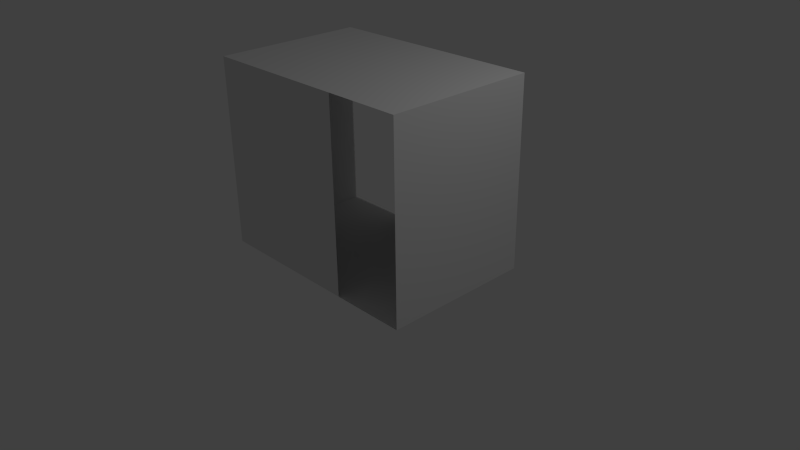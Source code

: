 # Source: Room2x3_A.blend  (saved by Blender 2.69.0; exported with 4.5.12 LTS)
import bpy
from mathutils import Matrix  # noqa: F401  (used for matrix-valued properties, if any)

bpy.ops.wm.read_factory_settings(use_empty=True)
scene = bpy.context.scene
scene.name = 'Scene'

# ---- collections
col_collection_1 = bpy.data.collections.new('Collection 1'); scene.collection.children.link(col_collection_1)

# ---- materials (node trees are filled in below, after node groups)
mat_material = bpy.data.materials.new('Material')
mat_material.alpha_threshold = 0.0
mat_material.use_transparent_shadow = False
mat_material.roughness = 0.5
mat_material.line_color = (0.0, 0.0, 0.0, 1.0)

# ---- material node trees

# ---- world
world_world = bpy.data.worlds.new('World'); scene.world = world_world
world_world.color = (0.05088, 0.05088, 0.05088)
world_world.use_sun_shadow = False
world_world.sun_shadow_jitter_overblur = 0.0
world_world.cycles.sampling_method = 'MANUAL'
world_world.cycles.sample_map_resolution = 256

# ---- cameras
cam_camera = bpy.data.cameras.new('Camera')
cam_camera.clip_end = 100.0
cam_camera.lens = 35.0
cam_camera.sensor_width = 32.0
cam_camera.sensor_height = 18.0
cam_camera.ortho_scale = 7.314
cam_camera.dof.focus_distance = 0.0
cam_camera.dof.aperture_fstop = 128.0

# ---- lights
light_lamp = bpy.data.lights.new('Lamp', 'POINT')
light_lamp.transmission_factor = 0.0
light_lamp.cutoff_distance = 30.0
light_lamp.energy = 100.0
light_lamp.shadow_buffer_clip_start = 1.001
light_lamp.shadow_soft_size = 0.1
light_lamp.shadow_maximum_resolution = 0.006
light_lamp.use_absolute_resolution = True
light_lamp.cycles.use_multiple_importance_sampling = False

# ---- meshes
me_cube = bpy.data.meshes.new('Cube')
me_cube.from_pydata([(1.5, 1.0, 0.0), (1.5, -1.0, 0.0), (-1.5, -1.0, 0.0), (-1.5, 1.0, 0.0), (1.5, 1.0, 2.5), (1.5, -1.0, 2.5), (-1.5, -1.0, 2.5), (-1.5, 1.0, 2.5), (0.5, 1.0, 0.0), (0.5, -1.0, 0.0), (0.5, 1.0, 2.5), (0.5, -1.0, 2.5), (-0.5, 1.0, 0.0), (-0.5, -1.0, 0.0), (-0.5, 1.0, 2.5), (-0.5, -1.0, 2.5)], [], [(12, 3, 2, 13), (14, 15, 6, 7), (0, 1, 5, 4), (13, 2, 6, 15), (2, 3, 7, 6), (0, 8, 9, 1), (4, 5, 11, 10), (4, 10, 8, 0), (8, 12, 13, 9), (10, 11, 15, 14), (9, 13, 15, 11), (10, 14, 12, 8)])
_uv = me_cube.uv_layers.new(name='UVMap')
_uv.uv.foreach_set('vector', [0.7143, 0.3571, 0.5715, 0.3571, 0.5715, 0.07154, 0.7143, 0.07154, 0.8571, 0.5002, 0.5715, 0.5002, 0.5715, 0.3574, 0.8571, 0.3574, 0.2857, 0.0001604, 0.5712, 0.0001605, 0.5712, 0.3571, 0.2857, 0.3571, 0.1429, 0.3574, 0.2857, 0.3574, 0.2857, 0.7143, 0.1429, 0.7143, 0.2857, 0.3574, 0.5712, 0.3574, 0.5712, 0.7143, 0.2857, 0.7143, 0.9998, 0.3571, 0.8571, 0.3571, 0.8571, 0.07154, 0.9998, 0.07154, 0.8571, 0.7857, 0.5715, 0.7857, 0.5715, 0.6429, 0.8571, 0.6429, 0.2857, 0.3571, 0.1429, 0.3571, 0.1429, 0.0001604, 0.2857, 0.0001604, 0.8571, 0.3571, 0.7143, 0.3571, 0.7143, 0.07154, 0.8571, 0.07154, 0.8571, 0.6429, 0.5715, 0.6429, 0.5715, 0.5002, 0.8571, 0.5002, 0.0001602, 0.3574, 0.1429, 0.3574, 0.1429, 0.7143, 0.0001604, 0.7143, 0.1429, 0.3571, 0.0001602, 0.3571, 0.0001603, 0.0001602, 0.1429, 0.0001604])
me_cube.materials.append(mat_material)
me_cube.use_remesh_preserve_volume = False
me_cube.use_remesh_preserve_attributes = False
me_cube.use_mirror_vertex_groups = False
me_cube.update()

# ---- objects
ob_cube = bpy.data.objects.new('Cube', me_cube)
ob_lamp = bpy.data.objects.new('Lamp', light_lamp)
ob_camera = bpy.data.objects.new('Camera', cam_camera)

# ---- transforms, parenting, visibility, modifiers, constraints
ob_cube.location = (0.0, 0.0, 0.0)
ob_cube.lock_rotations_4d = False
ob_cube.empty_display_type = 'ARROWS'
ob_cube.lineart.crease_threshold = 0.0
ob_lamp.location = (4.076, 1.005, 5.904)
ob_lamp.rotation_euler = (0.6503, 0.05522, 1.866)
ob_lamp.lock_rotations_4d = False
ob_lamp.empty_display_type = 'ARROWS'
ob_lamp.color = (0.0, 0.0, 0.0, 0.0)
ob_lamp.lineart.crease_threshold = 0.0
ob_camera.location = (7.481, -6.508, 5.344)
ob_camera.rotation_euler = (1.109, 0.01082, 0.8149)
ob_camera.lock_rotations_4d = False
ob_camera.empty_display_type = 'ARROWS'
ob_camera.color = (0.0, 0.0, 0.0, 0.0)
ob_camera.display_type = 'WIRE'
ob_camera.lineart.crease_threshold = 0.0

# ---- collection membership
col_collection_1.objects.link(ob_cube)
col_collection_1.objects.link(ob_lamp)
col_collection_1.objects.link(ob_camera)

# ---- scene / render settings (as saved in the file)
scene.camera = ob_camera
scene.frame_start = 1; scene.frame_end = 250; scene.frame_set(1)
scene.render.engine = 'BLENDER_EEVEE_NEXT'
scene.render.image_settings.compression = 90
scene.render.resolution_percentage = 50
scene.render.dither_intensity = 0.0
scene.cycles.use_denoising = False
scene.cycles.samples = 10
scene.cycles.sampling_pattern = 'TABULATED_SOBOL'
scene.cycles.light_sampling_threshold = 0.0
scene.cycles.use_adaptive_sampling = False
scene.cycles.use_light_tree = False
scene.cycles.blur_glossy = 0.0
scene.cycles.volume_bounces = 1
scene.cycles.pixel_filter_type = 'GAUSSIAN'
scene.cycles.sample_clamp_indirect = 0.0
scene.view_settings.view_transform = 'Standard'
bpy.context.view_layer.update()
